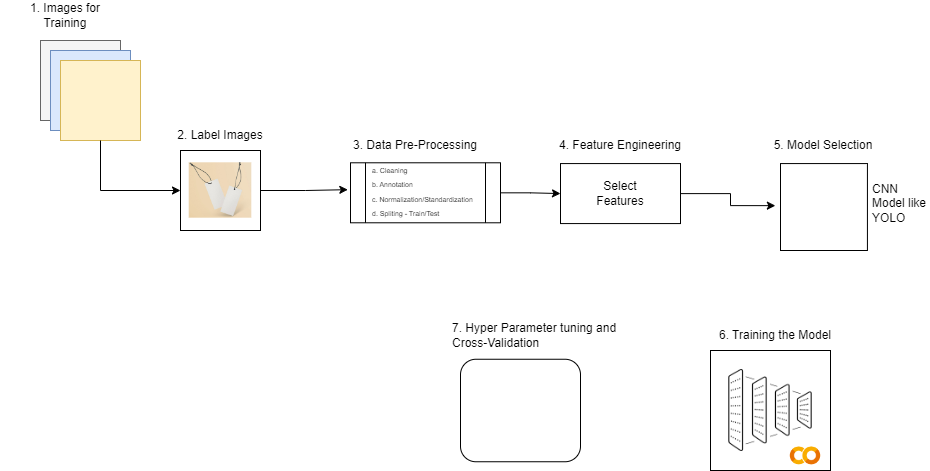

The diagram above was exported from draw.io. Its source (the exported page's mxGraphModel, read from the mxfile embedded in the PNG):
<mxGraphModel dx="2699" dy="1191" grid="1" gridSize="10" guides="1" tooltips="1" connect="1" arrows="1" fold="1" page="0" pageScale="1" pageWidth="850" pageHeight="1100" math="0" shadow="0">
  <root>
    <mxCell id="0" />
    <mxCell id="1" parent="0" />
    <mxCell id="P-2zTWbHuGfGyJQeJf66-1" value="" style="whiteSpace=wrap;html=1;aspect=fixed;fillColor=#f5f5f5;fontColor=#333333;strokeColor=#666666;" parent="1" vertex="1">
      <mxGeometry x="-420" y="130" width="80" height="80" as="geometry" />
    </mxCell>
    <mxCell id="P-2zTWbHuGfGyJQeJf66-2" value="" style="whiteSpace=wrap;html=1;aspect=fixed;fillColor=#dae8fc;strokeColor=#6c8ebf;" parent="1" vertex="1">
      <mxGeometry x="-410" y="140" width="80" height="80" as="geometry" />
    </mxCell>
    <mxCell id="P-2zTWbHuGfGyJQeJf66-3" value="" style="whiteSpace=wrap;html=1;aspect=fixed;fillColor=#fff2cc;strokeColor=#d6b656;" parent="1" vertex="1">
      <mxGeometry x="-400" y="150" width="80" height="80" as="geometry" />
    </mxCell>
    <mxCell id="aC7dseBRbgWnrEMsONrw-1" value="1. Images for Training&lt;span style=&quot;white-space: pre;&quot;&gt;&#09;&lt;/span&gt;" style="text;html=1;align=center;verticalAlign=middle;whiteSpace=wrap;rounded=0;" vertex="1" parent="1">
      <mxGeometry x="-460" y="90" width="130" height="30" as="geometry" />
    </mxCell>
    <mxCell id="aC7dseBRbgWnrEMsONrw-2" value="" style="whiteSpace=wrap;html=1;aspect=fixed;" vertex="1" parent="1">
      <mxGeometry x="-280" y="240" width="80" height="80" as="geometry" />
    </mxCell>
    <mxCell id="aC7dseBRbgWnrEMsONrw-4" value="" style="endArrow=classic;html=1;rounded=0;exitX=0.5;exitY=1;exitDx=0;exitDy=0;exitPerimeter=0;" edge="1" parent="1" source="P-2zTWbHuGfGyJQeJf66-3">
      <mxGeometry width="50" height="50" relative="1" as="geometry">
        <mxPoint x="-290" y="280" as="sourcePoint" />
        <mxPoint x="-280" y="280" as="targetPoint" />
        <Array as="points">
          <mxPoint x="-360" y="280" />
        </Array>
      </mxGeometry>
    </mxCell>
    <mxCell id="aC7dseBRbgWnrEMsONrw-5" value="2. Label Images" style="text;html=1;align=center;verticalAlign=middle;whiteSpace=wrap;rounded=0;" vertex="1" parent="1">
      <mxGeometry x="-290" y="210" width="100" height="30" as="geometry" />
    </mxCell>
    <mxCell id="aC7dseBRbgWnrEMsONrw-13" value="" style="shape=image;verticalLabelPosition=bottom;labelBackgroundColor=default;verticalAlign=top;aspect=fixed;imageAspect=0;image=https://www.sap-express.id/blog/wp-content/uploads/2023/02/blank-clothing-label-fashion-business-1296x700.jpg;clipPath=inset(0% 22.33% 0% 16.67%);" vertex="1" parent="1">
      <mxGeometry x="-271.29" y="252.29" width="62.59" height="55.41" as="geometry" />
    </mxCell>
    <mxCell id="aC7dseBRbgWnrEMsONrw-28" style="edgeStyle=orthogonalEdgeStyle;rounded=0;orthogonalLoop=1;jettySize=auto;html=1;entryX=0;entryY=0.5;entryDx=0;entryDy=0;" edge="1" parent="1" source="aC7dseBRbgWnrEMsONrw-14" target="aC7dseBRbgWnrEMsONrw-26">
      <mxGeometry relative="1" as="geometry" />
    </mxCell>
    <mxCell id="aC7dseBRbgWnrEMsONrw-14" value="" style="shape=process;whiteSpace=wrap;html=1;backgroundOutline=1;" vertex="1" parent="1">
      <mxGeometry x="-110" y="252.29" width="150" height="60" as="geometry" />
    </mxCell>
    <mxCell id="aC7dseBRbgWnrEMsONrw-17" value="3. Data Pre-Processing" style="text;html=1;align=center;verticalAlign=middle;whiteSpace=wrap;rounded=0;" vertex="1" parent="1">
      <mxGeometry x="-110" y="220" width="130" height="30" as="geometry" />
    </mxCell>
    <mxCell id="aC7dseBRbgWnrEMsONrw-21" style="edgeStyle=orthogonalEdgeStyle;rounded=0;orthogonalLoop=1;jettySize=auto;html=1;entryX=-0.018;entryY=0.448;entryDx=0;entryDy=0;entryPerimeter=0;" edge="1" parent="1" source="aC7dseBRbgWnrEMsONrw-2" target="aC7dseBRbgWnrEMsONrw-14">
      <mxGeometry relative="1" as="geometry" />
    </mxCell>
    <mxCell id="aC7dseBRbgWnrEMsONrw-22" value="&lt;font style=&quot;font-size: 7px;&quot;&gt;a. Cleaning&lt;br&gt;b. Annotation&lt;br&gt;c. Normalization/Standardization&lt;br&gt;d. Spliting - Train/Test&lt;/font&gt;" style="text;html=1;align=left;verticalAlign=middle;whiteSpace=wrap;rounded=0;strokeWidth=0;" vertex="1" parent="1">
      <mxGeometry x="-90" y="253.07" width="110" height="53.85" as="geometry" />
    </mxCell>
    <mxCell id="aC7dseBRbgWnrEMsONrw-24" value="" style="whiteSpace=wrap;html=1;aspect=fixed;" vertex="1" parent="1">
      <mxGeometry x="320" y="253.07" width="86.93" height="86.93" as="geometry" />
    </mxCell>
    <mxCell id="aC7dseBRbgWnrEMsONrw-26" value="" style="rounded=0;whiteSpace=wrap;html=1;" vertex="1" parent="1">
      <mxGeometry x="100" y="253.07" width="120" height="60" as="geometry" />
    </mxCell>
    <mxCell id="aC7dseBRbgWnrEMsONrw-29" value="4. Feature Engineering" style="text;html=1;align=center;verticalAlign=middle;whiteSpace=wrap;rounded=0;" vertex="1" parent="1">
      <mxGeometry x="95" y="220" width="130" height="30" as="geometry" />
    </mxCell>
    <mxCell id="aC7dseBRbgWnrEMsONrw-31" value="Select Features" style="text;html=1;align=center;verticalAlign=middle;whiteSpace=wrap;rounded=0;" vertex="1" parent="1">
      <mxGeometry x="130" y="268.07" width="60" height="30" as="geometry" />
    </mxCell>
    <mxCell id="aC7dseBRbgWnrEMsONrw-32" value="5. Model Selection" style="text;html=1;align=center;verticalAlign=middle;whiteSpace=wrap;rounded=0;" vertex="1" parent="1">
      <mxGeometry x="298.46000000000004" y="220" width="130" height="30" as="geometry" />
    </mxCell>
    <mxCell id="aC7dseBRbgWnrEMsONrw-33" value="CNN Model like YOLO" style="text;html=1;align=left;verticalAlign=middle;whiteSpace=wrap;rounded=0;" vertex="1" parent="1">
      <mxGeometry x="410" y="277.7" width="60" height="30" as="geometry" />
    </mxCell>
    <mxCell id="aC7dseBRbgWnrEMsONrw-38" value="" style="whiteSpace=wrap;html=1;aspect=fixed;" vertex="1" parent="1">
      <mxGeometry x="250" y="440" width="120" height="120" as="geometry" />
    </mxCell>
    <mxCell id="aC7dseBRbgWnrEMsONrw-35" value="" style="shape=image;verticalLabelPosition=bottom;labelBackgroundColor=default;verticalAlign=top;aspect=fixed;imageAspect=0;image=https://static.thenounproject.com/png/2863992-200.png;" vertex="1" parent="1">
      <mxGeometry x="267.5" y="457.5" width="85" height="85" as="geometry" />
    </mxCell>
    <mxCell id="aC7dseBRbgWnrEMsONrw-36" style="edgeStyle=orthogonalEdgeStyle;rounded=0;orthogonalLoop=1;jettySize=auto;html=1;entryX=-0.059;entryY=0.484;entryDx=0;entryDy=0;entryPerimeter=0;" edge="1" parent="1" source="aC7dseBRbgWnrEMsONrw-26" target="aC7dseBRbgWnrEMsONrw-24">
      <mxGeometry relative="1" as="geometry" />
    </mxCell>
    <mxCell id="aC7dseBRbgWnrEMsONrw-39" value="7. Hyper Parameter tuning and Cross-Validation" style="text;html=1;align=left;verticalAlign=middle;whiteSpace=wrap;rounded=0;" vertex="1" parent="1">
      <mxGeometry x="-10" y="410" width="170" height="30" as="geometry" />
    </mxCell>
    <mxCell id="aC7dseBRbgWnrEMsONrw-40" value="" style="shape=image;verticalLabelPosition=bottom;labelBackgroundColor=default;verticalAlign=top;aspect=fixed;imageAspect=0;image=https://upload.wikimedia.org/wikipedia/commons/thumb/d/d0/Google_Colaboratory_SVG_Logo.svg/2560px-Google_Colaboratory_SVG_Logo.svg.png;" vertex="1" parent="1">
      <mxGeometry x="320" y="530" width="50" height="30.79" as="geometry" />
    </mxCell>
    <mxCell id="aC7dseBRbgWnrEMsONrw-41" value="" style="rounded=1;whiteSpace=wrap;html=1;" vertex="1" parent="1">
      <mxGeometry y="448.75" width="120" height="102.5" as="geometry" />
    </mxCell>
    <mxCell id="aC7dseBRbgWnrEMsONrw-43" value="6. Training the Model" style="text;html=1;align=center;verticalAlign=middle;whiteSpace=wrap;rounded=0;" vertex="1" parent="1">
      <mxGeometry x="250.00000000000006" y="410" width="130" height="30" as="geometry" />
    </mxCell>
  </root>
</mxGraphModel>